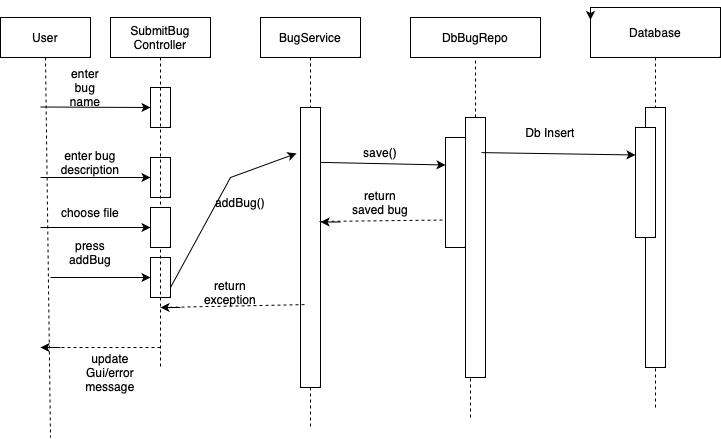

The diagram above was exported from draw.io. Its source (the exported page's mxGraphModel, read from the mxfile embedded in the PNG):
<mxGraphModel dx="946" dy="652" grid="1" gridSize="10" guides="1" tooltips="1" connect="1" arrows="1" fold="1" page="1" pageScale="1" pageWidth="827" pageHeight="1169" math="0" shadow="0">
  <root>
    <mxCell id="0" />
    <mxCell id="1" parent="0" />
    <mxCell id="9JSnGt_6Z42_W6D_vr00-1" value="User" style="rounded=0;whiteSpace=wrap;html=1;" parent="1" vertex="1">
      <mxGeometry x="20" y="40" width="90" height="40" as="geometry" />
    </mxCell>
    <mxCell id="9JSnGt_6Z42_W6D_vr00-2" value="" style="endArrow=none;dashed=1;html=1;rounded=0;exitX=0.5;exitY=1;exitDx=0;exitDy=0;" parent="1" source="9JSnGt_6Z42_W6D_vr00-1" edge="1">
      <mxGeometry width="50" height="50" relative="1" as="geometry">
        <mxPoint x="390" y="360" as="sourcePoint" />
        <mxPoint x="70" y="460" as="targetPoint" />
      </mxGeometry>
    </mxCell>
    <mxCell id="9JSnGt_6Z42_W6D_vr00-4" value="" style="rounded=0;whiteSpace=wrap;html=1;direction=south;" parent="1" vertex="1">
      <mxGeometry x="170" y="110" width="20" height="40" as="geometry" />
    </mxCell>
    <mxCell id="9JSnGt_6Z42_W6D_vr00-5" value="" style="rounded=0;whiteSpace=wrap;html=1;direction=south;" parent="1" vertex="1">
      <mxGeometry x="170" y="180" width="20" height="40" as="geometry" />
    </mxCell>
    <mxCell id="9JSnGt_6Z42_W6D_vr00-6" value="" style="rounded=0;whiteSpace=wrap;html=1;direction=south;" parent="1" vertex="1">
      <mxGeometry x="170" y="280" width="20" height="40" as="geometry" />
    </mxCell>
    <mxCell id="9JSnGt_6Z42_W6D_vr00-7" value="" style="endArrow=classic;html=1;rounded=0;entryX=0.5;entryY=1;entryDx=0;entryDy=0;" parent="1" target="9JSnGt_6Z42_W6D_vr00-4" edge="1">
      <mxGeometry width="50" height="50" relative="1" as="geometry">
        <mxPoint x="60" y="129.5" as="sourcePoint" />
        <mxPoint x="130" y="129.5" as="targetPoint" />
      </mxGeometry>
    </mxCell>
    <mxCell id="9JSnGt_6Z42_W6D_vr00-9" value="" style="endArrow=classic;html=1;rounded=0;entryX=0.5;entryY=1;entryDx=0;entryDy=0;" parent="1" target="9JSnGt_6Z42_W6D_vr00-5" edge="1">
      <mxGeometry width="50" height="50" relative="1" as="geometry">
        <mxPoint x="60" y="200" as="sourcePoint" />
        <mxPoint x="440" y="310" as="targetPoint" />
      </mxGeometry>
    </mxCell>
    <mxCell id="9JSnGt_6Z42_W6D_vr00-10" value="" style="endArrow=classic;html=1;rounded=0;entryX=0.5;entryY=1;entryDx=0;entryDy=0;" parent="1" target="9JSnGt_6Z42_W6D_vr00-6" edge="1">
      <mxGeometry width="50" height="50" relative="1" as="geometry">
        <mxPoint x="70" y="300" as="sourcePoint" />
        <mxPoint x="440" y="340" as="targetPoint" />
      </mxGeometry>
    </mxCell>
    <mxCell id="9JSnGt_6Z42_W6D_vr00-11" value="enter bug name" style="text;html=1;align=center;verticalAlign=middle;whiteSpace=wrap;rounded=0;" parent="1" vertex="1">
      <mxGeometry x="80" y="100" width="50" height="20" as="geometry" />
    </mxCell>
    <mxCell id="9JSnGt_6Z42_W6D_vr00-12" value="enter bug description" style="text;html=1;align=center;verticalAlign=middle;whiteSpace=wrap;rounded=0;" parent="1" vertex="1">
      <mxGeometry x="80" y="170" width="60" height="30" as="geometry" />
    </mxCell>
    <mxCell id="9JSnGt_6Z42_W6D_vr00-13" value="press addBug" style="text;html=1;align=center;verticalAlign=middle;whiteSpace=wrap;rounded=0;" parent="1" vertex="1">
      <mxGeometry x="80" y="260" width="60" height="30" as="geometry" />
    </mxCell>
    <mxCell id="9JSnGt_6Z42_W6D_vr00-15" value="SubmitBug Controller" style="rounded=0;whiteSpace=wrap;html=1;" parent="1" vertex="1">
      <mxGeometry x="130" y="40" width="100" height="40" as="geometry" />
    </mxCell>
    <mxCell id="9JSnGt_6Z42_W6D_vr00-19" value="BugService" style="rounded=0;whiteSpace=wrap;html=1;" parent="1" vertex="1">
      <mxGeometry x="280" y="40" width="100" height="40" as="geometry" />
    </mxCell>
    <mxCell id="9JSnGt_6Z42_W6D_vr00-20" value="" style="endArrow=none;dashed=1;html=1;rounded=0;" parent="1" source="9JSnGt_6Z42_W6D_vr00-19" edge="1">
      <mxGeometry width="50" height="50" relative="1" as="geometry">
        <mxPoint x="390" y="360" as="sourcePoint" />
        <mxPoint x="330" y="130" as="targetPoint" />
      </mxGeometry>
    </mxCell>
    <mxCell id="9JSnGt_6Z42_W6D_vr00-21" value="" style="rounded=0;whiteSpace=wrap;html=1;" parent="1" vertex="1">
      <mxGeometry x="320" y="130" width="20" height="280" as="geometry" />
    </mxCell>
    <mxCell id="9JSnGt_6Z42_W6D_vr00-22" value="" style="endArrow=none;dashed=1;html=1;rounded=0;exitX=0.5;exitY=1;exitDx=0;exitDy=0;" parent="1" source="9JSnGt_6Z42_W6D_vr00-21" edge="1">
      <mxGeometry width="50" height="50" relative="1" as="geometry">
        <mxPoint x="390" y="360" as="sourcePoint" />
        <mxPoint x="330" y="450" as="targetPoint" />
      </mxGeometry>
    </mxCell>
    <mxCell id="9JSnGt_6Z42_W6D_vr00-23" value="" style="endArrow=classic;html=1;rounded=0;exitX=0.75;exitY=0;exitDx=0;exitDy=0;entryX=-0.2;entryY=0.164;entryDx=0;entryDy=0;entryPerimeter=0;" parent="1" source="9JSnGt_6Z42_W6D_vr00-6" target="9JSnGt_6Z42_W6D_vr00-21" edge="1">
      <mxGeometry width="50" height="50" relative="1" as="geometry">
        <mxPoint x="390" y="360" as="sourcePoint" />
        <mxPoint x="440" y="310" as="targetPoint" />
        <Array as="points">
          <mxPoint x="250" y="200" />
        </Array>
      </mxGeometry>
    </mxCell>
    <mxCell id="9JSnGt_6Z42_W6D_vr00-24" value="addBug()" style="text;html=1;align=center;verticalAlign=middle;whiteSpace=wrap;rounded=0;" parent="1" vertex="1">
      <mxGeometry x="230" y="210" width="60" height="30" as="geometry" />
    </mxCell>
    <mxCell id="9JSnGt_6Z42_W6D_vr00-25" value="" style="endArrow=none;dashed=1;html=1;rounded=0;" parent="1" edge="1">
      <mxGeometry width="50" height="50" relative="1" as="geometry">
        <mxPoint x="180" y="370" as="sourcePoint" />
        <mxPoint x="70" y="370" as="targetPoint" />
      </mxGeometry>
    </mxCell>
    <mxCell id="9JSnGt_6Z42_W6D_vr00-26" value="update Gui/error message" style="text;html=1;align=center;verticalAlign=middle;whiteSpace=wrap;rounded=0;" parent="1" vertex="1">
      <mxGeometry x="100" y="380" width="60" height="30" as="geometry" />
    </mxCell>
    <mxCell id="9JSnGt_6Z42_W6D_vr00-27" value="DbBugRepo" style="rounded=0;whiteSpace=wrap;html=1;" parent="1" vertex="1">
      <mxGeometry x="430" y="40" width="130" height="40" as="geometry" />
    </mxCell>
    <mxCell id="9JSnGt_6Z42_W6D_vr00-28" value="Database" style="rounded=0;whiteSpace=wrap;html=1;" parent="1" vertex="1">
      <mxGeometry x="610" y="30" width="130" height="50" as="geometry" />
    </mxCell>
    <mxCell id="9JSnGt_6Z42_W6D_vr00-29" style="edgeStyle=orthogonalEdgeStyle;rounded=0;orthogonalLoop=1;jettySize=auto;html=1;exitX=0;exitY=0;exitDx=0;exitDy=0;entryX=0;entryY=0.25;entryDx=0;entryDy=0;" parent="1" source="9JSnGt_6Z42_W6D_vr00-28" target="9JSnGt_6Z42_W6D_vr00-28" edge="1">
      <mxGeometry relative="1" as="geometry" />
    </mxCell>
    <mxCell id="9JSnGt_6Z42_W6D_vr00-30" value="" style="endArrow=none;dashed=1;html=1;rounded=0;exitX=0.2;exitY=0.704;exitDx=0;exitDy=0;exitPerimeter=0;" parent="1" source="9JSnGt_6Z42_W6D_vr00-21" edge="1">
      <mxGeometry width="50" height="50" relative="1" as="geometry">
        <mxPoint x="390" y="360" as="sourcePoint" />
        <mxPoint x="180" y="330" as="targetPoint" />
      </mxGeometry>
    </mxCell>
    <mxCell id="9JSnGt_6Z42_W6D_vr00-33" value="return exception" style="text;html=1;align=center;verticalAlign=middle;whiteSpace=wrap;rounded=0;" parent="1" vertex="1">
      <mxGeometry x="220" y="300" width="60" height="30" as="geometry" />
    </mxCell>
    <mxCell id="9JSnGt_6Z42_W6D_vr00-34" value="" style="endArrow=none;dashed=1;html=1;rounded=0;entryX=0.5;entryY=1;entryDx=0;entryDy=0;" parent="1" target="9JSnGt_6Z42_W6D_vr00-27" edge="1">
      <mxGeometry width="50" height="50" relative="1" as="geometry">
        <mxPoint x="495" y="140" as="sourcePoint" />
        <mxPoint x="520" y="130" as="targetPoint" />
      </mxGeometry>
    </mxCell>
    <mxCell id="9JSnGt_6Z42_W6D_vr00-35" value="" style="rounded=0;whiteSpace=wrap;html=1;" parent="1" vertex="1">
      <mxGeometry x="485" y="140" width="20" height="260" as="geometry" />
    </mxCell>
    <mxCell id="9JSnGt_6Z42_W6D_vr00-36" value="" style="endArrow=none;dashed=1;html=1;rounded=0;entryX=0.25;entryY=1;entryDx=0;entryDy=0;" parent="1" target="9JSnGt_6Z42_W6D_vr00-35" edge="1">
      <mxGeometry width="50" height="50" relative="1" as="geometry">
        <mxPoint x="490" y="440" as="sourcePoint" />
        <mxPoint x="440" y="310" as="targetPoint" />
        <Array as="points">
          <mxPoint x="490" y="420" />
        </Array>
      </mxGeometry>
    </mxCell>
    <mxCell id="9JSnGt_6Z42_W6D_vr00-37" value="" style="rounded=0;whiteSpace=wrap;html=1;" parent="1" vertex="1">
      <mxGeometry x="465" y="160" width="20" height="110" as="geometry" />
    </mxCell>
    <mxCell id="9JSnGt_6Z42_W6D_vr00-38" value="" style="endArrow=classic;html=1;rounded=0;exitX=1;exitY=0.196;exitDx=0;exitDy=0;exitPerimeter=0;entryX=0;entryY=0.25;entryDx=0;entryDy=0;" parent="1" source="9JSnGt_6Z42_W6D_vr00-21" target="9JSnGt_6Z42_W6D_vr00-37" edge="1">
      <mxGeometry width="50" height="50" relative="1" as="geometry">
        <mxPoint x="390" y="360" as="sourcePoint" />
        <mxPoint x="440" y="310" as="targetPoint" />
      </mxGeometry>
    </mxCell>
    <mxCell id="9JSnGt_6Z42_W6D_vr00-39" value="save()" style="text;html=1;align=center;verticalAlign=middle;whiteSpace=wrap;rounded=0;" parent="1" vertex="1">
      <mxGeometry x="370" y="160" width="60" height="30" as="geometry" />
    </mxCell>
    <mxCell id="9JSnGt_6Z42_W6D_vr00-40" value="" style="endArrow=none;dashed=1;html=1;rounded=0;entryX=0;entryY=0.75;entryDx=0;entryDy=0;exitX=0.95;exitY=0.407;exitDx=0;exitDy=0;exitPerimeter=0;" parent="1" source="9JSnGt_6Z42_W6D_vr00-21" target="9JSnGt_6Z42_W6D_vr00-37" edge="1">
      <mxGeometry width="50" height="50" relative="1" as="geometry">
        <mxPoint x="390" y="360" as="sourcePoint" />
        <mxPoint x="440" y="310" as="targetPoint" />
      </mxGeometry>
    </mxCell>
    <mxCell id="9JSnGt_6Z42_W6D_vr00-41" value="return saved bug" style="text;html=1;align=center;verticalAlign=middle;whiteSpace=wrap;rounded=0;" parent="1" vertex="1">
      <mxGeometry x="370" y="210" width="60" height="30" as="geometry" />
    </mxCell>
    <mxCell id="9JSnGt_6Z42_W6D_vr00-44" value="" style="rounded=0;whiteSpace=wrap;html=1;" parent="1" vertex="1">
      <mxGeometry x="665" y="130" width="20" height="260" as="geometry" />
    </mxCell>
    <mxCell id="9JSnGt_6Z42_W6D_vr00-45" value="" style="endArrow=none;dashed=1;html=1;rounded=0;entryX=0.5;entryY=1;entryDx=0;entryDy=0;" parent="1" target="9JSnGt_6Z42_W6D_vr00-44" edge="1">
      <mxGeometry width="50" height="50" relative="1" as="geometry">
        <mxPoint x="675" y="430" as="sourcePoint" />
        <mxPoint x="630" y="300" as="targetPoint" />
        <Array as="points" />
      </mxGeometry>
    </mxCell>
    <mxCell id="9JSnGt_6Z42_W6D_vr00-46" value="" style="rounded=0;whiteSpace=wrap;html=1;" parent="1" vertex="1">
      <mxGeometry x="655" y="150" width="20" height="110" as="geometry" />
    </mxCell>
    <mxCell id="9JSnGt_6Z42_W6D_vr00-47" value="" style="endArrow=none;dashed=1;html=1;rounded=0;exitX=0.5;exitY=1;exitDx=0;exitDy=0;" parent="1" source="9JSnGt_6Z42_W6D_vr00-28" target="9JSnGt_6Z42_W6D_vr00-44" edge="1">
      <mxGeometry width="50" height="50" relative="1" as="geometry">
        <mxPoint x="390" y="360" as="sourcePoint" />
        <mxPoint x="440" y="310" as="targetPoint" />
      </mxGeometry>
    </mxCell>
    <mxCell id="9JSnGt_6Z42_W6D_vr00-48" value="" style="endArrow=classic;html=1;rounded=0;entryX=0;entryY=0.25;entryDx=0;entryDy=0;exitX=0.8;exitY=0.135;exitDx=0;exitDy=0;exitPerimeter=0;" parent="1" source="9JSnGt_6Z42_W6D_vr00-35" target="9JSnGt_6Z42_W6D_vr00-46" edge="1">
      <mxGeometry width="50" height="50" relative="1" as="geometry">
        <mxPoint x="390" y="360" as="sourcePoint" />
        <mxPoint x="440" y="310" as="targetPoint" />
      </mxGeometry>
    </mxCell>
    <mxCell id="9JSnGt_6Z42_W6D_vr00-49" value="Db Insert" style="text;html=1;align=center;verticalAlign=middle;whiteSpace=wrap;rounded=0;" parent="1" vertex="1">
      <mxGeometry x="540" y="140" width="60" height="30" as="geometry" />
    </mxCell>
    <mxCell id="9JSnGt_6Z42_W6D_vr00-55" value="" style="endArrow=classic;html=1;rounded=0;" parent="1" edge="1">
      <mxGeometry width="50" height="50" relative="1" as="geometry">
        <mxPoint x="80" y="370" as="sourcePoint" />
        <mxPoint x="60" y="370" as="targetPoint" />
      </mxGeometry>
    </mxCell>
    <mxCell id="9JSnGt_6Z42_W6D_vr00-56" value="" style="endArrow=classic;html=1;rounded=0;" parent="1" edge="1">
      <mxGeometry width="50" height="50" relative="1" as="geometry">
        <mxPoint x="200" y="330" as="sourcePoint" />
        <mxPoint x="180" y="330" as="targetPoint" />
      </mxGeometry>
    </mxCell>
    <mxCell id="9JSnGt_6Z42_W6D_vr00-57" value="" style="endArrow=classic;html=1;rounded=0;" parent="1" edge="1">
      <mxGeometry width="50" height="50" relative="1" as="geometry">
        <mxPoint x="360" y="244.5" as="sourcePoint" />
        <mxPoint x="340" y="244.5" as="targetPoint" />
      </mxGeometry>
    </mxCell>
    <mxCell id="9JSnGt_6Z42_W6D_vr00-60" value="" style="endArrow=none;dashed=1;html=1;rounded=0;exitX=0.5;exitY=1;exitDx=0;exitDy=0;" parent="1" source="9JSnGt_6Z42_W6D_vr00-15" edge="1">
      <mxGeometry width="50" height="50" relative="1" as="geometry">
        <mxPoint x="180" y="80" as="sourcePoint" />
        <mxPoint x="180" y="390" as="targetPoint" />
      </mxGeometry>
    </mxCell>
    <mxCell id="OmWQ2w1JJlZ88XVYvlOM-2" value="" style="rounded=0;whiteSpace=wrap;html=1;direction=south;" parent="1" vertex="1">
      <mxGeometry x="170" y="230" width="20" height="40" as="geometry" />
    </mxCell>
    <mxCell id="OmWQ2w1JJlZ88XVYvlOM-3" value="" style="endArrow=classic;html=1;rounded=0;entryX=0.5;entryY=1;entryDx=0;entryDy=0;" parent="1" target="OmWQ2w1JJlZ88XVYvlOM-2" edge="1">
      <mxGeometry width="50" height="50" relative="1" as="geometry">
        <mxPoint x="60" y="250" as="sourcePoint" />
        <mxPoint x="440" y="360" as="targetPoint" />
      </mxGeometry>
    </mxCell>
    <mxCell id="OmWQ2w1JJlZ88XVYvlOM-4" value="choose file" style="text;html=1;align=center;verticalAlign=middle;whiteSpace=wrap;rounded=0;" parent="1" vertex="1">
      <mxGeometry x="80" y="220" width="60" height="30" as="geometry" />
    </mxCell>
  </root>
</mxGraphModel>